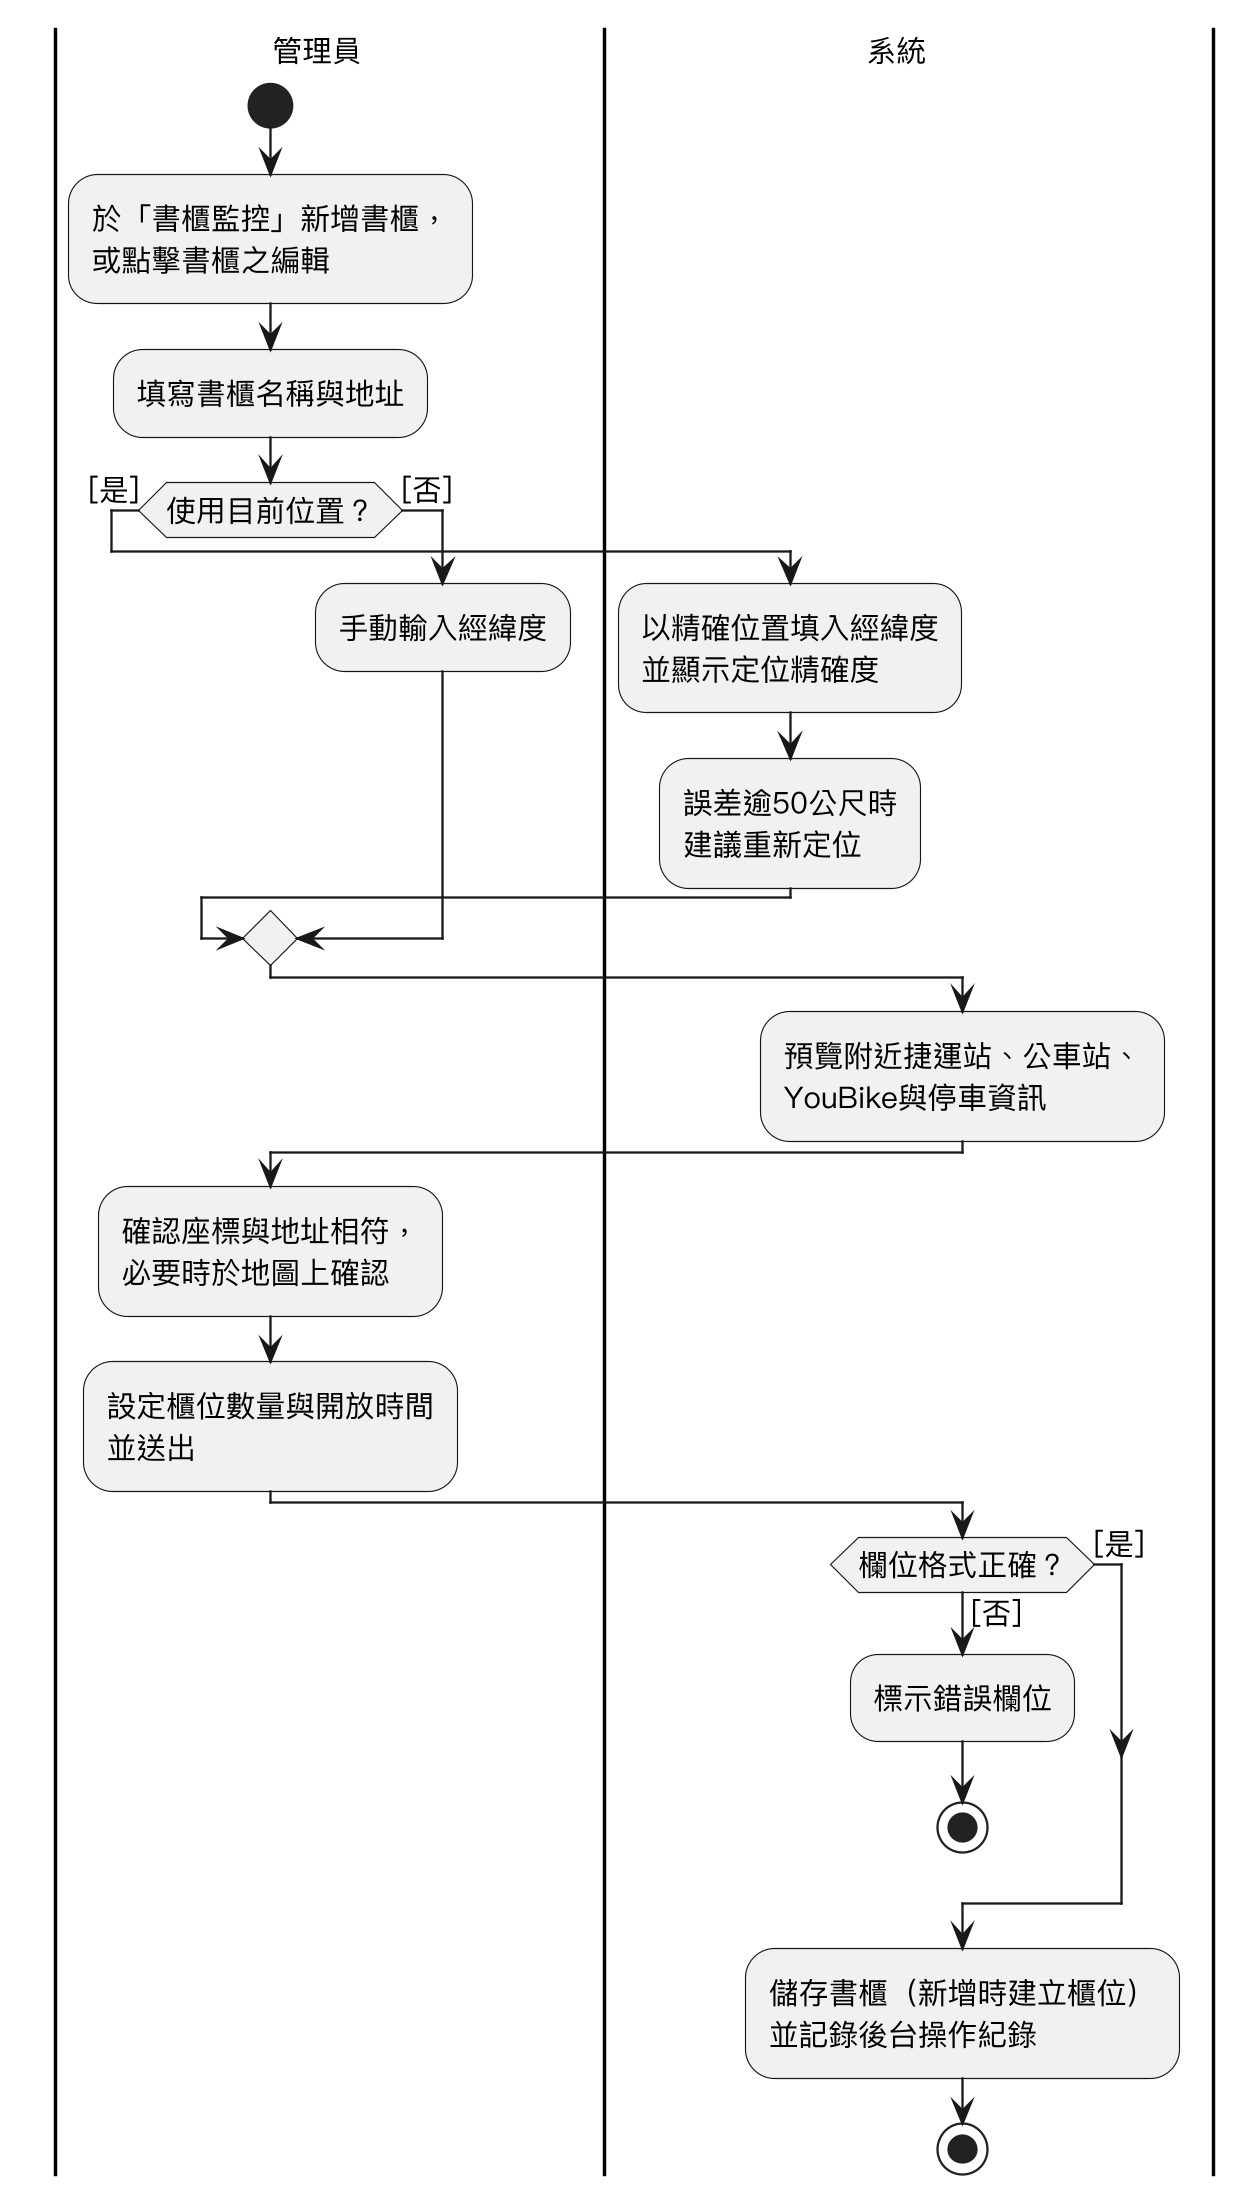

The diagram above was rendered by PlantUML. Its source (embedded in the PNG):
@startuml
skinparam monochrome true
skinparam shadowing false
skinparam dpi 220
skinparam defaultFontName "PingFang TC"
skinparam defaultFontSize 13
skinparam swimlaneWidth same
|管理員|
|系統|
|管理員|
start
:於「書櫃監控」新增書櫃，\n或點擊書櫃之編輯;
:填寫書櫃名稱與地址;
if (使用目前位置？) then ([是])
  |系統|
  :以精確位置填入經緯度\n並顯示定位精確度;
  :誤差逾50公尺時\n建議重新定位;
else ([否])
  |管理員|
  :手動輸入經緯度;
endif
|系統|
:預覽附近捷運站、公車站、\nYouBike與停車資訊;
|管理員|
:確認座標與地址相符，\n必要時於地圖上確認;
:設定櫃位數量與開放時間\n並送出;
|系統|
if (欄位格式正確？) then ([否])
  :標示錯誤欄位;
  stop
else ([是])
endif
:儲存書櫃（新增時建立櫃位）\n並記錄後台操作紀錄;
stop
@enduml